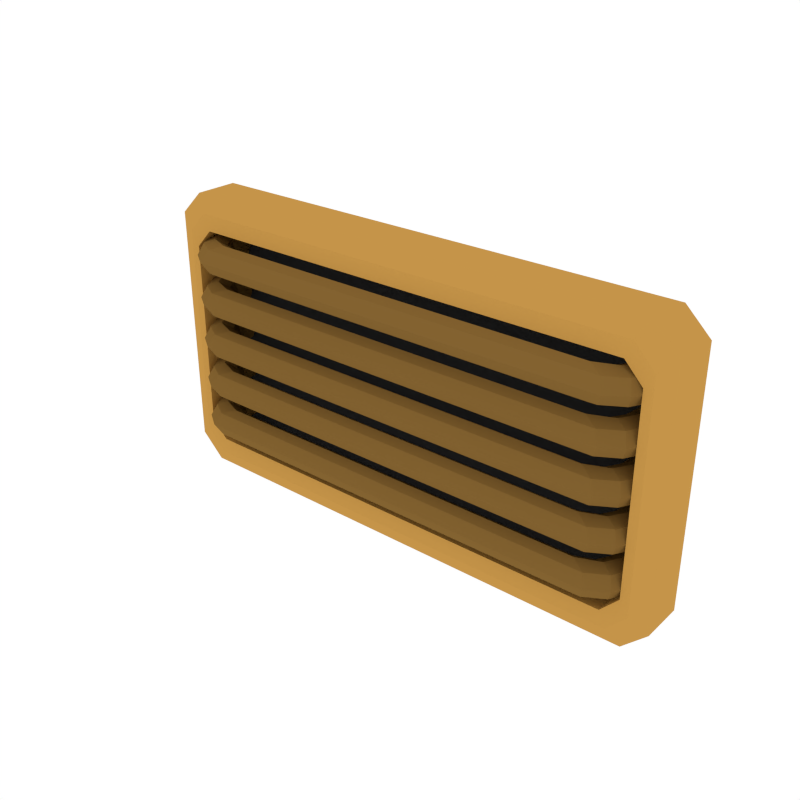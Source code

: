 # Source: Details_Vent_5.blend  (saved by Blender 2.79.0; exported with 4.5.12 LTS)
import bpy
from mathutils import Matrix  # noqa: F401  (used for matrix-valued properties, if any)

bpy.ops.wm.read_factory_settings(use_empty=True)
scene = bpy.context.scene
scene.name = 'Scene'

# ---- collections
col_collection_1 = bpy.data.collections.new('Collection 1'); scene.collection.children.link(col_collection_1)

# ---- materials (node trees are filled in below, after node groups)
mat_accent = bpy.data.materials.new('Accent')
mat_accent.alpha_threshold = 0.0
mat_accent.diffuse_color = (0.5596, 0.2977, 0.06679, 1.0)
mat_accent.roughness = 0.5
mat_darkaccent = bpy.data.materials.new('DarkAccent')
mat_darkaccent.alpha_threshold = 0.0
mat_darkaccent.diffuse_color = (0.2266, 0.1234, 0.03015, 1.0)
mat_darkaccent.roughness = 0.5
mat_black = bpy.data.materials.new('Black')
mat_black.alpha_threshold = 0.0
mat_black.diffuse_color = (0.04203, 0.04203, 0.04203, 1.0)
mat_black.roughness = 0.5

# ---- node groups
ng_auto_smooth = bpy.data.node_groups.new('Auto Smooth', 'GeometryNodeTree')
_s = ng_auto_smooth.interface.new_socket(name='Geometry', in_out='OUTPUT', socket_type='NodeSocketGeometry')
_s = ng_auto_smooth.interface.new_socket(name='Geometry', in_out='INPUT', socket_type='NodeSocketGeometry')
_s = ng_auto_smooth.interface.new_socket(name='Angle', in_out='INPUT', socket_type='NodeSocketFloat')
_s.subtype = 'ANGLE'
_s.min_value = 0.0
_s.max_value = 3.142
ng_auto_smooth.is_modifier = True
_N = ng_auto_smooth.nodes; _L = ng_auto_smooth.links
n0 = _N.new('NodeGroupOutput'); n0.name = 'Group Output'; n0.location = (480, -100)
n1 = _N.new('NodeGroupInput'); n1.name = 'Group Input'; n1.location = (-420, -300)
n2 = _N.new('NodeGroupInput'); n2.name = 'Group Input.001'; n2.location = (-60, -100)
n3 = _N.new('GeometryNodeSetShadeSmooth'); n3.name = 'Set Shade Smooth'; n3.location = (120, -100)
n3.domain = 'EDGE'
n4 = _N.new('GeometryNodeSetShadeSmooth'); n4.name = 'Set Shade Smooth.001'; n4.location = (300, -100)
n5 = _N.new('GeometryNodeInputMeshEdgeAngle'); n5.name = 'Edge Angle'; n5.location = (-420, -220)
n6 = _N.new('GeometryNodeInputEdgeSmooth'); n6.name = 'Is Edge Smooth'; n6.location = (-60, -160)
n7 = _N.new('GeometryNodeInputShadeSmooth'); n7.name = 'Is Face Smooth'; n7.location = (-240, -340)
n8 = _N.new('FunctionNodeBooleanMath'); n8.name = 'Boolean Math'; n8.location = (-60, -220)
n9 = _N.new('FunctionNodeCompare'); n9.name = 'Compare'; n9.location = (-240, -180)
n9.operation = 'LESS_EQUAL'
_L.new(n5.outputs[0], n9.inputs[0])
_L.new(n4.outputs[0], n0.inputs[0])
_L.new(n1.outputs[1], n9.inputs[1])
_L.new(n9.outputs[0], n8.inputs[0])
_L.new(n7.outputs[0], n8.inputs[1])
_L.new(n2.outputs[0], n3.inputs[0])
_L.new(n6.outputs[0], n3.inputs[1])
_L.new(n3.outputs[0], n4.inputs[0])
_L.new(n8.outputs[0], n3.inputs[2])
n0.is_active_output = True

# ---- material node trees

# ---- world
world_world = bpy.data.worlds.new('World'); scene.world = world_world
world_world.color = (1.0, 1.0, 1.0)
world_world.use_sun_shadow = False
world_world.sun_shadow_jitter_overblur = 0.0
world_world.cycles.sampling_method = 'NONE'
world_world.cycles.sample_map_resolution = 256

# ---- meshes
me_cube_051 = bpy.data.meshes.new('Cube.051')
me_cube_051.from_pydata([(-0.3432, -0.01049, -0.1575), (-0.3121, -0.01049, -0.1877), (-0.3121, -0.01049, 0.1877), (-0.3432, -0.01049, 0.1575), (-0.3121, 0.04526, -0.1877), (-0.3432, 0.04526, -0.1575), (-0.3432, 0.04526, 0.1575), (-0.3121, 0.04526, 0.1877), (0.3121, -0.01049, -0.1877), (0.3432, -0.01049, -0.1575), (0.3432, -0.01049, 0.1575), (0.3121, -0.01049, 0.1877), (0.3432, 0.04526, -0.1575), (0.3121, 0.04526, -0.1877), (0.3121, 0.04526, 0.1877), (0.3432, 0.04526, 0.1575), (-0.2963, -0.01948, -0.1669), (-0.3218, -0.01948, -0.1398), (-0.3218, -0.01948, 0.1398), (-0.2963, -0.01948, 0.1669), (0.3218, -0.01948, -0.1398), (0.2963, -0.01948, -0.1669), (0.2963, -0.01948, 0.1669), (0.3218, -0.01948, 0.1398), (-0.288, -0.01948, -0.1457), (-0.3106, -0.01948, -0.1217), (-0.3106, -0.01948, 0.1217), (-0.288, -0.01948, 0.1457), (0.3106, -0.01948, -0.1217), (0.288, -0.01948, -0.1457), (0.288, -0.01948, 0.1457), (0.3106, -0.01948, 0.1217), (-0.288, 0.03639, -0.1457), (-0.3106, 0.03639, -0.1217), (-0.3106, 0.03639, 0.1217), (-0.288, 0.03639, 0.1457), (0.3106, 0.03639, -0.1217), (0.288, 0.03639, -0.1457), (0.288, 0.03639, 0.1457), (0.3106, 0.03639, 0.1217), (-0.2773, 0.03834, 0.1146), (-0.2836, 0.03834, 0.1299), (-0.2989, 0.03834, 0.1362), (-0.3142, 0.03834, 0.1299), (-0.3206, 0.03465, 0.1146), (-0.3142, 0.03834, 0.09937), (-0.2989, 0.03834, 0.09305), (-0.2836, 0.03834, 0.09937), (-0.2729, 0.007872, 0.1146), (-0.28, 0.007872, 0.1299), (-0.2971, 0.007872, 0.1362), (-0.3142, 0.007872, 0.1299), (-0.3213, 0.004191, 0.1146), (-0.3142, 0.007872, 0.09937), (-0.2971, 0.007872, 0.09305), (-0.28, 0.007872, 0.09937), (-0.2648, -0.005198, 0.1146), (-0.2703, -0.008194, 0.1299), (-0.2837, -0.01542, 0.1362), (-0.297, -0.02265, 0.1299), (-0.3025, -0.02933, 0.1146), (-0.297, -0.02265, 0.09937), (-0.2837, -0.01542, 0.09305), (-0.2703, -0.008194, 0.09937), (-0.2494, -0.01266, 0.1146), (-0.2494, -0.01689, 0.1299), (-0.2551, -0.02712, 0.1362), (-0.2722, -0.03734, 0.1299), (-0.2792, -0.04526, 0.1146), (-0.2722, -0.03734, 0.09937), (-0.2551, -0.02712, 0.09305), (-0.2494, -0.01689, 0.09937), (0.2798, 0.03834, 0.1146), (0.2861, 0.03834, 0.1299), (0.3014, 0.03834, 0.1362), (0.3167, 0.03834, 0.1299), (0.3231, 0.03465, 0.1146), (0.3167, 0.03834, 0.09937), (0.3014, 0.03834, 0.09305), (0.2861, 0.03834, 0.09937), (0.275, 0.007872, 0.1146), (0.2821, 0.007872, 0.1299), (0.2992, 0.007872, 0.1362), (0.3164, 0.007872, 0.1299), (0.3234, 0.004191, 0.1146), (0.3164, 0.007872, 0.09937), (0.2992, 0.007872, 0.09305), (0.2821, 0.007872, 0.09937), (0.2669, -0.005198, 0.1146), (0.2725, -0.008194, 0.1299), (0.2858, -0.01542, 0.1362), (0.2991, -0.02265, 0.1299), (0.3047, -0.02933, 0.1146), (0.2991, -0.02265, 0.09937), (0.2858, -0.01542, 0.09305), (0.2725, -0.008194, 0.09937), (0.2516, -0.01266, 0.1146), (0.2516, -0.01689, 0.1299), (0.2572, -0.02712, 0.1362), (0.2743, -0.03734, 0.1299), (0.2814, -0.04526, 0.1146), (0.2743, -0.03734, 0.09937), (0.2572, -0.02712, 0.09305), (0.2516, -0.01689, 0.09937), (-0.2773, 0.03834, 0.05855), (-0.2836, 0.03834, 0.0738), (-0.2989, 0.03834, 0.08012), (-0.3142, 0.03834, 0.0738), (-0.3206, 0.03465, 0.05855), (-0.3142, 0.03834, 0.04331), (-0.2989, 0.03834, 0.03699), (-0.2836, 0.03834, 0.04331), (-0.2729, 0.007872, 0.05855), (-0.28, 0.007872, 0.0738), (-0.2971, 0.007872, 0.08012), (-0.3142, 0.007872, 0.0738), (-0.3213, 0.004191, 0.05855), (-0.3142, 0.007872, 0.04331), (-0.2971, 0.007872, 0.03699), (-0.28, 0.007872, 0.04331), (-0.2648, -0.005198, 0.05855), (-0.2703, -0.008194, 0.0738), (-0.2837, -0.01542, 0.08012), (-0.297, -0.02265, 0.0738), (-0.3025, -0.02933, 0.05855), (-0.297, -0.02265, 0.04331), (-0.2837, -0.01542, 0.03699), (-0.2703, -0.008194, 0.04331), (-0.2494, -0.01266, 0.05855), (-0.2494, -0.01689, 0.0738), (-0.2551, -0.02712, 0.08012), (-0.2722, -0.03734, 0.0738), (-0.2792, -0.04526, 0.05855), (-0.2722, -0.03734, 0.04331), (-0.2551, -0.02712, 0.03699), (-0.2494, -0.01689, 0.04331), (0.2798, 0.03834, 0.05855), (0.2861, 0.03834, 0.0738), (0.3014, 0.03834, 0.08012), (0.3167, 0.03834, 0.0738), (0.3231, 0.03465, 0.05855), (0.3167, 0.03834, 0.04331), (0.3014, 0.03834, 0.03699), (0.2861, 0.03834, 0.04331), (0.275, 0.007872, 0.05855), (0.2821, 0.007872, 0.0738), (0.2992, 0.007872, 0.08012), (0.3164, 0.007872, 0.0738), (0.3234, 0.004191, 0.05856), (0.3164, 0.007872, 0.04331), (0.2992, 0.007872, 0.03699), (0.2821, 0.007872, 0.04331), (0.2669, -0.005198, 0.05855), (0.2725, -0.008194, 0.0738), (0.2858, -0.01542, 0.08012), (0.2991, -0.02265, 0.0738), (0.3047, -0.02933, 0.05855), (0.2991, -0.02265, 0.04331), (0.2858, -0.01542, 0.03699), (0.2725, -0.008194, 0.04331), (0.2516, -0.01266, 0.05855), (0.2516, -0.01689, 0.0738), (0.2572, -0.02712, 0.08012), (0.2743, -0.03734, 0.0738), (0.2814, -0.04526, 0.05855), (0.2743, -0.03734, 0.04331), (0.2572, -0.02712, 0.03699), (0.2516, -0.01689, 0.04331), (-0.2773, 0.03834, 0.002494), (-0.2836, 0.03834, 0.01774), (-0.2989, 0.03834, 0.02406), (-0.3142, 0.03834, 0.01774), (-0.3206, 0.03465, 0.002495), (-0.3142, 0.03834, -0.01275), (-0.2989, 0.03834, -0.01907), (-0.2836, 0.03834, -0.01275), (-0.2729, 0.007872, 0.002495), (-0.28, 0.007872, 0.01774), (-0.2971, 0.007872, 0.02406), (-0.3142, 0.007872, 0.01774), (-0.3213, 0.004191, 0.002495), (-0.3142, 0.007872, -0.01275), (-0.2971, 0.007872, -0.01907), (-0.28, 0.007872, -0.01275), (-0.2648, -0.005198, 0.002494), (-0.2703, -0.008194, 0.01774), (-0.2837, -0.01542, 0.02406), (-0.297, -0.02265, 0.01774), (-0.3025, -0.02933, 0.002494), (-0.297, -0.02265, -0.01275), (-0.2837, -0.01542, -0.01907), (-0.2703, -0.008194, -0.01275), (-0.2494, -0.01266, 0.002495), (-0.2494, -0.01689, 0.01774), (-0.2551, -0.02712, 0.02406), (-0.2722, -0.03734, 0.01774), (-0.2792, -0.04526, 0.002495), (-0.2722, -0.03734, -0.01275), (-0.2551, -0.02712, -0.01907), (-0.2494, -0.01689, -0.01275), (0.2798, 0.03834, 0.002495), (0.2861, 0.03834, 0.01774), (0.3014, 0.03834, 0.02406), (0.3167, 0.03834, 0.01774), (0.3231, 0.03465, 0.002495), (0.3167, 0.03834, -0.01275), (0.3014, 0.03834, -0.01907), (0.2861, 0.03834, -0.01275), (0.275, 0.007872, 0.002495), (0.2821, 0.007872, 0.01774), (0.2992, 0.007872, 0.02406), (0.3164, 0.007872, 0.01774), (0.3234, 0.004191, 0.002495), (0.3164, 0.007872, -0.01275), (0.2992, 0.007872, -0.01907), (0.2821, 0.007872, -0.01275), (0.2669, -0.005198, 0.002495), (0.2725, -0.008194, 0.01774), (0.2858, -0.01542, 0.02406), (0.2991, -0.02265, 0.01774), (0.3047, -0.02933, 0.002495), (0.2991, -0.02265, -0.01275), (0.2858, -0.01542, -0.01907), (0.2725, -0.008194, -0.01275), (0.2516, -0.01266, 0.002495), (0.2516, -0.01689, 0.01774), (0.2572, -0.02712, 0.02406), (0.2743, -0.03734, 0.01774), (0.2814, -0.04526, 0.002495), (0.2743, -0.03734, -0.01275), (0.2572, -0.02712, -0.01907), (0.2516, -0.01689, -0.01275), (-0.2773, 0.03834, -0.05357), (-0.2836, 0.03834, -0.03832), (-0.2989, 0.03834, -0.032), (-0.3142, 0.03834, -0.03832), (-0.3206, 0.03465, -0.05357), (-0.3142, 0.03834, -0.06881), (-0.2989, 0.03834, -0.07513), (-0.2836, 0.03834, -0.06881), (-0.2729, 0.007872, -0.05357), (-0.28, 0.007872, -0.03832), (-0.2971, 0.007872, -0.032), (-0.3142, 0.007872, -0.03832), (-0.3213, 0.004191, -0.05357), (-0.3142, 0.007872, -0.06881), (-0.2971, 0.007872, -0.07513), (-0.28, 0.007872, -0.06881), (-0.2648, -0.005198, -0.05357), (-0.2703, -0.008194, -0.03832), (-0.2837, -0.01542, -0.032), (-0.297, -0.02265, -0.03832), (-0.3025, -0.02933, -0.05357), (-0.297, -0.02265, -0.06881), (-0.2837, -0.01542, -0.07513), (-0.2703, -0.008194, -0.06881), (-0.2494, -0.01266, -0.05357), (-0.2494, -0.01689, -0.03832), (-0.2551, -0.02712, -0.032), (-0.2722, -0.03734, -0.03832), (-0.2792, -0.04526, -0.05357), (-0.2722, -0.03734, -0.06881), (-0.2551, -0.02712, -0.07513), (-0.2494, -0.01689, -0.06881), (0.2798, 0.03834, -0.05357), (0.2861, 0.03834, -0.03832), (0.3014, 0.03834, -0.032), (0.3167, 0.03834, -0.03832), (0.3231, 0.03465, -0.05357), (0.3167, 0.03834, -0.06881), (0.3014, 0.03834, -0.07513), (0.2861, 0.03834, -0.06881), (0.275, 0.007872, -0.05357), (0.2821, 0.007872, -0.03832), (0.2992, 0.007872, -0.032), (0.3164, 0.007872, -0.03832), (0.3234, 0.004191, -0.05357), (0.3164, 0.007872, -0.06881), (0.2992, 0.007872, -0.07513), (0.2821, 0.007872, -0.06881), (0.2669, -0.005198, -0.05357), (0.2725, -0.008194, -0.03832), (0.2858, -0.01542, -0.032), (0.2991, -0.02265, -0.03832), (0.3047, -0.02933, -0.05357), (0.2991, -0.02265, -0.06881), (0.2858, -0.01542, -0.07513), (0.2725, -0.008194, -0.06881), (0.2516, -0.01266, -0.05357), (0.2516, -0.01689, -0.03832), (0.2572, -0.02712, -0.032), (0.2743, -0.03734, -0.03832), (0.2814, -0.04526, -0.05357), (0.2743, -0.03734, -0.06881), (0.2572, -0.02712, -0.07513), (0.2516, -0.01689, -0.06881), (-0.2773, 0.03834, -0.1096), (-0.2836, 0.03834, -0.09438), (-0.2989, 0.03834, -0.08806), (-0.3142, 0.03834, -0.09438), (-0.3206, 0.03465, -0.1096), (-0.3142, 0.03834, -0.1249), (-0.2989, 0.03834, -0.1312), (-0.2836, 0.03834, -0.1249), (-0.2729, 0.007872, -0.1096), (-0.28, 0.007872, -0.09438), (-0.2971, 0.007872, -0.08806), (-0.3142, 0.007872, -0.09438), (-0.3213, 0.004191, -0.1096), (-0.3142, 0.007872, -0.1249), (-0.2971, 0.007872, -0.1312), (-0.28, 0.007872, -0.1249), (-0.2648, -0.005198, -0.1096), (-0.2703, -0.008194, -0.09438), (-0.2837, -0.01542, -0.08806), (-0.297, -0.02265, -0.09438), (-0.3025, -0.02933, -0.1096), (-0.297, -0.02265, -0.1249), (-0.2837, -0.01542, -0.1312), (-0.2703, -0.008194, -0.1249), (-0.2494, -0.01266, -0.1096), (-0.2494, -0.01689, -0.09438), (-0.2551, -0.02712, -0.08806), (-0.2722, -0.03734, -0.09438), (-0.2792, -0.04526, -0.1096), (-0.2722, -0.03734, -0.1249), (-0.2551, -0.02712, -0.1312), (-0.2494, -0.01689, -0.1249), (0.2798, 0.03834, -0.1096), (0.2861, 0.03834, -0.09438), (0.3014, 0.03834, -0.08806), (0.3167, 0.03834, -0.09438), (0.3231, 0.03465, -0.1096), (0.3167, 0.03834, -0.1249), (0.3014, 0.03834, -0.1312), (0.2861, 0.03834, -0.1249), (0.275, 0.007872, -0.1096), (0.2821, 0.007872, -0.09438), (0.2992, 0.007872, -0.08806), (0.3164, 0.007872, -0.09438), (0.3234, 0.004191, -0.1096), (0.3164, 0.007872, -0.1249), (0.2992, 0.007872, -0.1312), (0.2821, 0.007872, -0.1249), (0.2669, -0.005198, -0.1096), (0.2725, -0.008194, -0.09438), (0.2858, -0.01542, -0.08806), (0.2991, -0.02265, -0.09438), (0.3047, -0.02933, -0.1096), (0.2991, -0.02265, -0.1249), (0.2858, -0.01542, -0.1312), (0.2725, -0.008194, -0.1249), (0.2516, -0.01266, -0.1096), (0.2516, -0.01689, -0.09438), (0.2572, -0.02712, -0.08806), (0.2743, -0.03734, -0.09438), (0.2814, -0.04526, -0.1096), (0.2743, -0.03734, -0.1249), (0.2572, -0.02712, -0.1312), (0.2516, -0.01689, -0.1249)], [], [(10, 11, 22, 23), (12, 15, 10, 9), (14, 7, 2, 11), (0, 3, 6, 5), (4, 1, 0, 5), (2, 7, 6, 3), (8, 13, 12, 9), (14, 11, 10, 15), (4, 13, 8, 1), (23, 22, 30, 31), (11, 2, 19, 22), (8, 9, 20, 21), (1, 8, 21, 16), (2, 3, 18, 19), (0, 1, 16, 17), (9, 10, 23, 20), (3, 0, 17, 18), (30, 27, 35, 38), (19, 18, 26, 27), (20, 23, 31, 28), (16, 21, 29, 24), (21, 20, 28, 29), (17, 16, 24, 25), (22, 19, 27, 30), (18, 17, 25, 26), (37, 36, 39, 38, 35, 34, 33, 32), (26, 25, 33, 34), (31, 30, 38, 39), (27, 26, 34, 35), (28, 31, 39, 36), (24, 29, 37, 32), (29, 28, 36, 37), (25, 24, 32, 33), (40, 48, 55, 47), (41, 49, 48, 40), (42, 50, 49, 41), (43, 51, 50, 42), (44, 52, 51, 43), (45, 53, 52, 44), (46, 54, 53, 45), (47, 55, 54, 46), (53, 54, 62, 61), (54, 55, 63, 62), (55, 48, 56, 63), (50, 51, 59, 58), (52, 53, 61, 60), (49, 50, 58, 57), (48, 49, 57, 56), (51, 52, 60, 59), (57, 58, 66, 65), (62, 63, 71, 70), (60, 61, 69, 68), (61, 62, 70, 69), (63, 56, 64, 71), (59, 60, 68, 67), (58, 59, 67, 66), (56, 57, 65, 64), (101, 69, 70, 102), (103, 71, 64, 96), (99, 67, 68, 100), (98, 66, 67, 99), (96, 64, 65, 97), (97, 65, 66, 98), (102, 70, 71, 103), (72, 79, 87, 80), (73, 72, 80, 81), (74, 73, 81, 82), (75, 74, 82, 83), (76, 75, 83, 84), (77, 76, 84, 85), (78, 77, 85, 86), (79, 78, 86, 87), (85, 93, 94, 86), (86, 94, 95, 87), (87, 95, 88, 80), (82, 90, 91, 83), (84, 92, 93, 85), (81, 89, 90, 82), (80, 88, 89, 81), (83, 91, 92, 84), (89, 97, 98, 90), (94, 102, 103, 95), (92, 100, 101, 93), (93, 101, 102, 94), (95, 103, 96, 88), (91, 99, 100, 92), (90, 98, 99, 91), (88, 96, 97, 89), (100, 68, 69, 101), (104, 112, 119, 111), (105, 113, 112, 104), (106, 114, 113, 105), (107, 115, 114, 106), (108, 116, 115, 107), (109, 117, 116, 108), (110, 118, 117, 109), (111, 119, 118, 110), (117, 118, 126, 125), (118, 119, 127, 126), (119, 112, 120, 127), (114, 115, 123, 122), (116, 117, 125, 124), (113, 114, 122, 121), (112, 113, 121, 120), (115, 116, 124, 123), (121, 122, 130, 129), (126, 127, 135, 134), (124, 125, 133, 132), (125, 126, 134, 133), (127, 120, 128, 135), (123, 124, 132, 131), (122, 123, 131, 130), (120, 121, 129, 128), (165, 133, 134, 166), (167, 135, 128, 160), (163, 131, 132, 164), (162, 130, 131, 163), (160, 128, 129, 161), (161, 129, 130, 162), (166, 134, 135, 167), (136, 143, 151, 144), (137, 136, 144, 145), (138, 137, 145, 146), (139, 138, 146, 147), (140, 139, 147, 148), (141, 140, 148, 149), (142, 141, 149, 150), (143, 142, 150, 151), (149, 157, 158, 150), (150, 158, 159, 151), (151, 159, 152, 144), (146, 154, 155, 147), (148, 156, 157, 149), (145, 153, 154, 146), (144, 152, 153, 145), (147, 155, 156, 148), (153, 161, 162, 154), (158, 166, 167, 159), (156, 164, 165, 157), (157, 165, 166, 158), (159, 167, 160, 152), (155, 163, 164, 156), (154, 162, 163, 155), (152, 160, 161, 153), (164, 132, 133, 165), (168, 176, 183, 175), (169, 177, 176, 168), (170, 178, 177, 169), (171, 179, 178, 170), (172, 180, 179, 171), (173, 181, 180, 172), (174, 182, 181, 173), (175, 183, 182, 174), (181, 182, 190, 189), (182, 183, 191, 190), (183, 176, 184, 191), (178, 179, 187, 186), (180, 181, 189, 188), (177, 178, 186, 185), (176, 177, 185, 184), (179, 180, 188, 187), (185, 186, 194, 193), (190, 191, 199, 198), (188, 189, 197, 196), (189, 190, 198, 197), (191, 184, 192, 199), (187, 188, 196, 195), (186, 187, 195, 194), (184, 185, 193, 192), (229, 197, 198, 230), (231, 199, 192, 224), (227, 195, 196, 228), (226, 194, 195, 227), (224, 192, 193, 225), (225, 193, 194, 226), (230, 198, 199, 231), (200, 207, 215, 208), (201, 200, 208, 209), (202, 201, 209, 210), (203, 202, 210, 211), (204, 203, 211, 212), (205, 204, 212, 213), (206, 205, 213, 214), (207, 206, 214, 215), (213, 221, 222, 214), (214, 222, 223, 215), (215, 223, 216, 208), (210, 218, 219, 211), (212, 220, 221, 213), (209, 217, 218, 210), (208, 216, 217, 209), (211, 219, 220, 212), (217, 225, 226, 218), (222, 230, 231, 223), (220, 228, 229, 221), (221, 229, 230, 222), (223, 231, 224, 216), (219, 227, 228, 220), (218, 226, 227, 219), (216, 224, 225, 217), (228, 196, 197, 229), (232, 240, 247, 239), (233, 241, 240, 232), (234, 242, 241, 233), (235, 243, 242, 234), (236, 244, 243, 235), (237, 245, 244, 236), (238, 246, 245, 237), (239, 247, 246, 238), (245, 246, 254, 253), (246, 247, 255, 254), (247, 240, 248, 255), (242, 243, 251, 250), (244, 245, 253, 252), (241, 242, 250, 249), (240, 241, 249, 248), (243, 244, 252, 251), (249, 250, 258, 257), (254, 255, 263, 262), (252, 253, 261, 260), (253, 254, 262, 261), (255, 248, 256, 263), (251, 252, 260, 259), (250, 251, 259, 258), (248, 249, 257, 256), (293, 261, 262, 294), (295, 263, 256, 288), (291, 259, 260, 292), (290, 258, 259, 291), (288, 256, 257, 289), (289, 257, 258, 290), (294, 262, 263, 295), (264, 271, 279, 272), (265, 264, 272, 273), (266, 265, 273, 274), (267, 266, 274, 275), (268, 267, 275, 276), (269, 268, 276, 277), (270, 269, 277, 278), (271, 270, 278, 279), (277, 285, 286, 278), (278, 286, 287, 279), (279, 287, 280, 272), (274, 282, 283, 275), (276, 284, 285, 277), (273, 281, 282, 274), (272, 280, 281, 273), (275, 283, 284, 276), (281, 289, 290, 282), (286, 294, 295, 287), (284, 292, 293, 285), (285, 293, 294, 286), (287, 295, 288, 280), (283, 291, 292, 284), (282, 290, 291, 283), (280, 288, 289, 281), (292, 260, 261, 293), (296, 304, 311, 303), (297, 305, 304, 296), (298, 306, 305, 297), (299, 307, 306, 298), (300, 308, 307, 299), (301, 309, 308, 300), (302, 310, 309, 301), (303, 311, 310, 302), (309, 310, 318, 317), (310, 311, 319, 318), (311, 304, 312, 319), (306, 307, 315, 314), (308, 309, 317, 316), (305, 306, 314, 313), (304, 305, 313, 312), (307, 308, 316, 315), (313, 314, 322, 321), (318, 319, 327, 326), (316, 317, 325, 324), (317, 318, 326, 325), (319, 312, 320, 327), (315, 316, 324, 323), (314, 315, 323, 322), (312, 313, 321, 320), (357, 325, 326, 358), (359, 327, 320, 352), (355, 323, 324, 356), (354, 322, 323, 355), (352, 320, 321, 353), (353, 321, 322, 354), (358, 326, 327, 359), (328, 335, 343, 336), (329, 328, 336, 337), (330, 329, 337, 338), (331, 330, 338, 339), (332, 331, 339, 340), (333, 332, 340, 341), (334, 333, 341, 342), (335, 334, 342, 343), (341, 349, 350, 342), (342, 350, 351, 343), (343, 351, 344, 336), (338, 346, 347, 339), (340, 348, 349, 341), (337, 345, 346, 338), (336, 344, 345, 337), (339, 347, 348, 340), (345, 353, 354, 346), (350, 358, 359, 351), (348, 356, 357, 349), (349, 357, 358, 350), (351, 359, 352, 344), (347, 355, 356, 348), (346, 354, 355, 347), (344, 352, 353, 345), (356, 324, 325, 357)])
me_cube_051.polygons.foreach_set('use_smooth', [True] * 313)
me_cube_051.polygons.foreach_set('material_index', [0, 0, 0, 0, 0, 0, 0, 0, 0, 0, 0, 0, 0, 0, 0, 0, 0, 0, 0, 0, 0, 0, 0, 0, 0, 2, 0, 0, 0, 0, 0, 0, 0, 1, 1, 1, 1, 1, 1, 1, 1, 1, 1, 1, 1, 1, 1, 1, 1, 1, 1, 1, 1, 1, 1, 1, 1, 1, 1, 1, 1, 1, 1, 1, 1, 1, 1, 1, 1, 1, 1, 1, 1, 1, 1, 1, 1, 1, 1, 1, 1, 1, 1, 1, 1, 1, 1, 1, 1, 1, 1, 1, 1, 1, 1, 1, 1, 1, 1, 1, 1, 1, 1, 1, 1, 1, 1, 1, 1, 1, 1, 1, 1, 1, 1, 1, 1, 1, 1, 1, 1, 1, 1, 1, 1, 1, 1, 1, 1, 1, 1, 1, 1, 1, 1, 1, 1, 1, 1, 1, 1, 1, 1, 1, 1, 1, 1, 1, 1, 1, 1, 1, 1, 1, 1, 1, 1, 1, 1, 1, 1, 1, 1, 1, 1, 1, 1, 1, 1, 1, 1, 1, 1, 1, 1, 1, 1, 1, 1, 1, 1, 1, 1, 1, 1, 1, 1, 1, 1, 1, 1, 1, 1, 1, 1, 1, 1, 1, 1, 1, 1, 1, 1, 1, 1, 1, 1, 1, 1, 1, 1, 1, 1, 1, 1, 1, 1, 1, 1, 1, 1, 1, 1, 1, 1, 1, 1, 1, 1, 1, 1, 1, 1, 1, 1, 1, 1, 1, 1, 1, 1, 1, 1, 1, 1, 1, 1, 1, 1, 1, 1, 1, 1, 1, 1, 1, 1, 1, 1, 1, 1, 1, 1, 1, 1, 1, 1, 1, 1, 1, 1, 1, 1, 1, 1, 1, 1, 1, 1, 1, 1, 1, 1, 1, 1, 1, 1, 1, 1, 1, 1, 1, 1, 1, 1, 1, 1, 1, 1, 1, 1, 1, 1, 1, 1, 1, 1, 1, 1, 1, 1, 1, 1])
me_cube_051.materials.append(mat_accent)
me_cube_051.materials.append(mat_darkaccent)
me_cube_051.materials.append(mat_black)
me_cube_051.use_remesh_preserve_volume = False
me_cube_051.use_remesh_preserve_attributes = False
me_cube_051.use_mirror_vertex_groups = False
me_cube_051.update()

# ---- objects
ob_details_vent_5 = bpy.data.objects.new('Details_Vent_5', me_cube_051)

# ---- transforms, parenting, visibility, modifiers, constraints
ob_details_vent_5.location = (0.0, 0.0, 0.0)
ob_details_vent_5.lineart.crease_threshold = 0.0
_m = ob_details_vent_5.modifiers.new('Auto Smooth', 'NODES')
_m.node_group = ng_auto_smooth
_gi = [s.identifier for s in ng_auto_smooth.interface.items_tree if s.item_type == 'SOCKET' and s.in_out == 'INPUT']
_m[_gi[1]] = 0.199  # Angle

# ---- collection membership
col_collection_1.objects.link(ob_details_vent_5)

# ---- scene / render settings (as saved in the file)
scene.frame_start = 1; scene.frame_end = 250; scene.frame_set(0)
scene.render.engine = 'CYCLES'
scene.render.resolution_x = 1000
scene.render.resolution_y = 1000
scene.render.dither_intensity = 0.0
scene.cycles.samples = 200
scene.cycles.sampling_pattern = 'TABULATED_SOBOL'
scene.cycles.light_sampling_threshold = 0.0
scene.cycles.use_adaptive_sampling = False
scene.cycles.use_light_tree = False
scene.cycles.caustics_reflective = False
scene.cycles.caustics_refractive = False
scene.cycles.blur_glossy = 0.0
scene.cycles.max_bounces = 2
scene.cycles.pixel_filter_type = 'GAUSSIAN'
scene.cycles.sample_clamp_indirect = 0.0
scene.view_settings.view_transform = 'Standard'
bpy.context.view_layer.update()

# ---- added for rendering (the .blend has no active camera): camera
cam_auto = bpy.data.cameras.new('AutoCamera')
cam_auto.lens = 50.0
cam_auto.sensor_width = 36.0
cam_auto.clip_end = 1000.0
ob_auto_camera = bpy.data.objects.new('AutoCamera', cam_auto)
scene.collection.objects.link(ob_auto_camera)
ob_auto_camera.location = (0.728664, -0.874397, 0.582931)
ob_auto_camera.rotation_euler = (1.09748, -7.21219e-08, 0.694738)
scene.camera = ob_auto_camera
bpy.context.view_layer.update()
